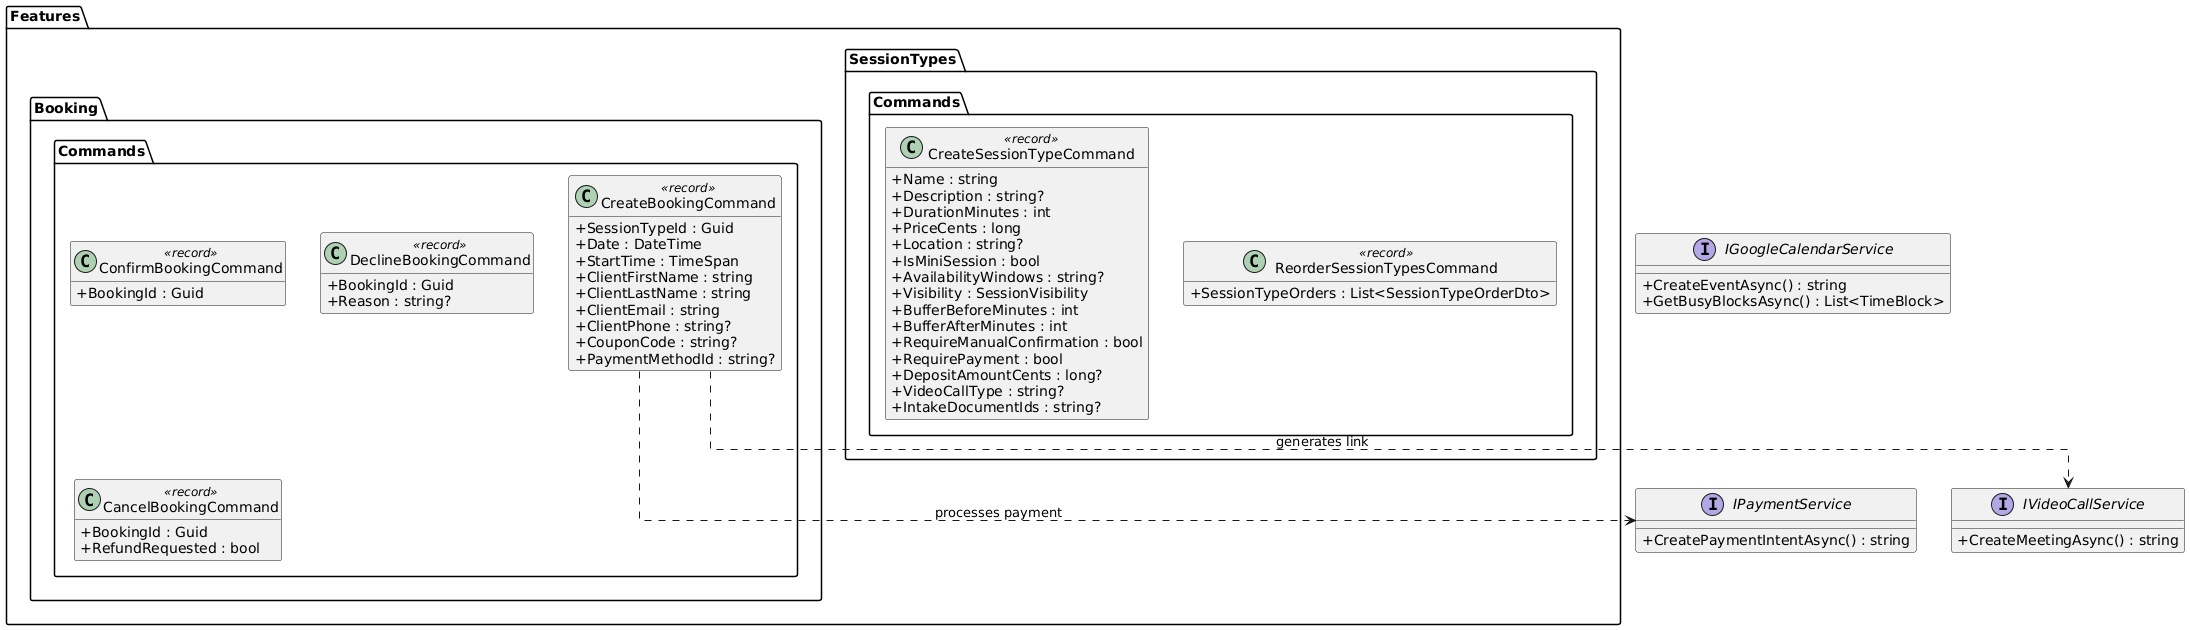

The diagram above was rendered by PlantUML. Its source (embedded in the PNG):
@startuml
skinparam classAttributeIconSize 0
skinparam linetype ortho
hide empty methods

package "Features.Booking.Commands" {
  class CreateBookingCommand <<record>> {
    +SessionTypeId : Guid
    +Date : DateTime
    +StartTime : TimeSpan
    +ClientFirstName : string
    +ClientLastName : string
    +ClientEmail : string
    +ClientPhone : string?
    +CouponCode : string?
    +PaymentMethodId : string?
  }

  class ConfirmBookingCommand <<record>> {
    +BookingId : Guid
  }

  class DeclineBookingCommand <<record>> {
    +BookingId : Guid
    +Reason : string?
  }

  class CancelBookingCommand <<record>> {
    +BookingId : Guid
    +RefundRequested : bool
  }
}

package "Features.SessionTypes.Commands" {
  class CreateSessionTypeCommand <<record>> {
    +Name : string
    +Description : string?
    +DurationMinutes : int
    +PriceCents : long
    +Location : string?
    +IsMiniSession : bool
    +AvailabilityWindows : string?
    +Visibility : SessionVisibility
    +BufferBeforeMinutes : int
    +BufferAfterMinutes : int
    +RequireManualConfirmation : bool
    +RequirePayment : bool
    +DepositAmountCents : long?
    +VideoCallType : string?
    +IntakeDocumentIds : string?
  }

  class ReorderSessionTypesCommand <<record>> {
    +SessionTypeOrders : List<SessionTypeOrderDto>
  }
}

interface IPaymentService {
  +CreatePaymentIntentAsync() : string
}

interface IGoogleCalendarService {
  +CreateEventAsync() : string
  +GetBusyBlocksAsync() : List<TimeBlock>
}

interface IVideoCallService {
  +CreateMeetingAsync() : string
}

CreateBookingCommand ..> IPaymentService : processes payment
CreateBookingCommand ..> IVideoCallService : generates link
@enduml